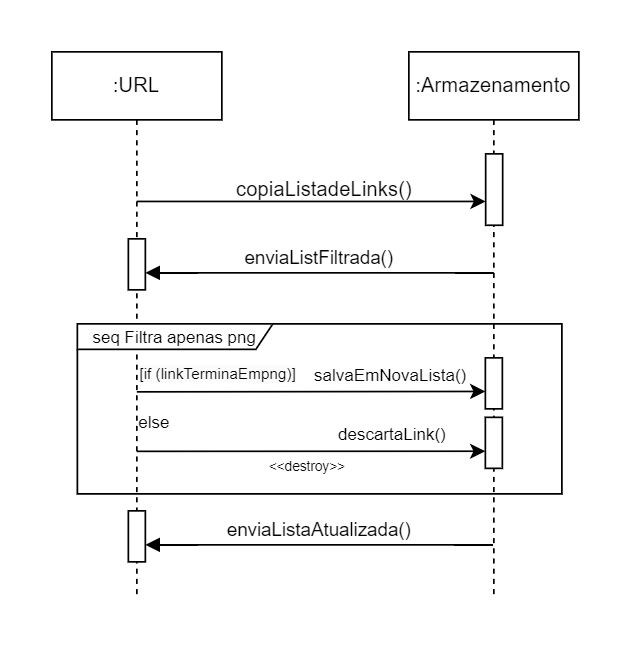

The diagram above was exported from draw.io. Its source (the exported page's mxGraphModel, read from the mxfile embedded in the PNG):
<mxGraphModel dx="456" dy="543" grid="1" gridSize="10" guides="1" tooltips="1" connect="1" arrows="1" fold="1" page="1" pageScale="1" pageWidth="850" pageHeight="1100" math="0" shadow="0">
  <root>
    <mxCell id="67mD0upH-mD1r5jVxu2I-0" />
    <mxCell id="67mD0upH-mD1r5jVxu2I-1" parent="67mD0upH-mD1r5jVxu2I-0" />
    <mxCell id="67mD0upH-mD1r5jVxu2I-2" style="edgeStyle=elbowEdgeStyle;rounded=0;orthogonalLoop=1;jettySize=auto;html=1;elbow=vertical;curved=0;exitX=0.02;exitY=1;exitDx=0;exitDy=0;exitPerimeter=0;" edge="1" parent="67mD0upH-mD1r5jVxu2I-1" target="67mD0upH-mD1r5jVxu2I-13">
      <mxGeometry relative="1" as="geometry">
        <mxPoint x="80" y="240" as="sourcePoint" />
      </mxGeometry>
    </mxCell>
    <mxCell id="67mD0upH-mD1r5jVxu2I-3" value="&lt;font style=&quot;font-size: 10px;&quot;&gt;salvaEmNovaLista()&lt;/font&gt;" style="edgeLabel;html=1;align=center;verticalAlign=middle;resizable=0;points=[];" vertex="1" connectable="0" parent="67mD0upH-mD1r5jVxu2I-2">
      <mxGeometry x="0.3382" relative="1" as="geometry">
        <mxPoint x="12" y="-10" as="offset" />
      </mxGeometry>
    </mxCell>
    <mxCell id="67mD0upH-mD1r5jVxu2I-4" value=":URL" style="shape=umlLifeline;perimeter=lifelinePerimeter;whiteSpace=wrap;html=1;container=0;dropTarget=0;collapsible=0;recursiveResize=0;outlineConnect=0;portConstraint=eastwest;newEdgeStyle={&quot;edgeStyle&quot;:&quot;elbowEdgeStyle&quot;,&quot;elbow&quot;:&quot;vertical&quot;,&quot;curved&quot;:0,&quot;rounded&quot;:0};" vertex="1" parent="67mD0upH-mD1r5jVxu2I-1">
      <mxGeometry x="30" y="40" width="100" height="320" as="geometry" />
    </mxCell>
    <mxCell id="67mD0upH-mD1r5jVxu2I-5" value="" style="html=1;points=[];perimeter=orthogonalPerimeter;outlineConnect=0;targetShapes=umlLifeline;portConstraint=eastwest;newEdgeStyle={&quot;edgeStyle&quot;:&quot;elbowEdgeStyle&quot;,&quot;elbow&quot;:&quot;vertical&quot;,&quot;curved&quot;:0,&quot;rounded&quot;:0};" vertex="1" parent="67mD0upH-mD1r5jVxu2I-4">
      <mxGeometry x="45" y="110" width="10" height="30" as="geometry" />
    </mxCell>
    <mxCell id="67mD0upH-mD1r5jVxu2I-6" value="" style="html=1;points=[];perimeter=orthogonalPerimeter;outlineConnect=0;targetShapes=umlLifeline;portConstraint=eastwest;newEdgeStyle={&quot;edgeStyle&quot;:&quot;elbowEdgeStyle&quot;,&quot;elbow&quot;:&quot;vertical&quot;,&quot;curved&quot;:0,&quot;rounded&quot;:0};" vertex="1" parent="67mD0upH-mD1r5jVxu2I-4">
      <mxGeometry x="45" y="270" width="10" height="30" as="geometry" />
    </mxCell>
    <mxCell id="67mD0upH-mD1r5jVxu2I-15" value="enviaListaAtualizada()" style="html=1;verticalAlign=bottom;endArrow=block;edgeStyle=elbowEdgeStyle;elbow=vertical;curved=0;rounded=0;" edge="1" parent="67mD0upH-mD1r5jVxu2I-4" target="67mD0upH-mD1r5jVxu2I-6">
      <mxGeometry x="-0.0018" relative="1" as="geometry">
        <mxPoint x="259.5" y="290" as="sourcePoint" />
        <Array as="points">
          <mxPoint x="145" y="290" />
        </Array>
        <mxPoint x="70" y="290" as="targetPoint" />
        <mxPoint as="offset" />
      </mxGeometry>
    </mxCell>
    <mxCell id="67mD0upH-mD1r5jVxu2I-7" value="&lt;div&gt;:Armazenamento&lt;/div&gt;" style="shape=umlLifeline;perimeter=lifelinePerimeter;whiteSpace=wrap;html=1;container=0;dropTarget=0;collapsible=0;recursiveResize=0;outlineConnect=0;portConstraint=eastwest;newEdgeStyle={&quot;edgeStyle&quot;:&quot;elbowEdgeStyle&quot;,&quot;elbow&quot;:&quot;vertical&quot;,&quot;curved&quot;:0,&quot;rounded&quot;:0};" vertex="1" parent="67mD0upH-mD1r5jVxu2I-1">
      <mxGeometry x="240" y="40" width="100" height="320" as="geometry" />
    </mxCell>
    <mxCell id="67mD0upH-mD1r5jVxu2I-8" value="" style="html=1;points=[];perimeter=orthogonalPerimeter;outlineConnect=0;targetShapes=umlLifeline;portConstraint=eastwest;newEdgeStyle={&quot;edgeStyle&quot;:&quot;elbowEdgeStyle&quot;,&quot;elbow&quot;:&quot;vertical&quot;,&quot;curved&quot;:0,&quot;rounded&quot;:0};" vertex="1" parent="67mD0upH-mD1r5jVxu2I-7">
      <mxGeometry x="45.19" y="60" width="10" height="42" as="geometry" />
    </mxCell>
    <mxCell id="JnYBulRKcUxSR9izFUjm-1" style="edgeStyle=elbowEdgeStyle;rounded=0;orthogonalLoop=1;jettySize=auto;html=1;elbow=vertical;curved=0;exitX=0.02;exitY=1;exitDx=0;exitDy=0;exitPerimeter=0;" edge="1" parent="67mD0upH-mD1r5jVxu2I-7" target="JnYBulRKcUxSR9izFUjm-3">
      <mxGeometry relative="1" as="geometry">
        <mxPoint x="-160" y="235" as="sourcePoint" />
      </mxGeometry>
    </mxCell>
    <mxCell id="JnYBulRKcUxSR9izFUjm-2" value="&lt;font style=&quot;font-size: 10px;&quot;&gt;descartaLink()&lt;/font&gt;" style="edgeLabel;html=1;align=center;verticalAlign=middle;resizable=0;points=[];" vertex="1" connectable="0" parent="JnYBulRKcUxSR9izFUjm-1">
      <mxGeometry x="0.3382" relative="1" as="geometry">
        <mxPoint x="12" y="-10" as="offset" />
      </mxGeometry>
    </mxCell>
    <mxCell id="JnYBulRKcUxSR9izFUjm-3" value="" style="html=1;points=[];perimeter=orthogonalPerimeter;outlineConnect=0;targetShapes=umlLifeline;portConstraint=eastwest;newEdgeStyle={&quot;edgeStyle&quot;:&quot;elbowEdgeStyle&quot;,&quot;elbow&quot;:&quot;vertical&quot;,&quot;curved&quot;:0,&quot;rounded&quot;:0};" vertex="1" parent="67mD0upH-mD1r5jVxu2I-7">
      <mxGeometry x="45" y="215" width="10" height="30" as="geometry" />
    </mxCell>
    <mxCell id="67mD0upH-mD1r5jVxu2I-9" value="enviaListFiltrada()" style="html=1;verticalAlign=bottom;endArrow=block;edgeStyle=elbowEdgeStyle;elbow=vertical;curved=0;rounded=0;" edge="1" parent="67mD0upH-mD1r5jVxu2I-1" target="67mD0upH-mD1r5jVxu2I-5">
      <mxGeometry relative="1" as="geometry">
        <mxPoint x="290" y="170" as="sourcePoint" />
        <Array as="points">
          <mxPoint x="185" y="170" />
        </Array>
        <mxPoint x="95" y="170" as="targetPoint" />
        <mxPoint as="offset" />
      </mxGeometry>
    </mxCell>
    <mxCell id="67mD0upH-mD1r5jVxu2I-10" value="copiaListadeLinks()" style="text;html=1;align=center;verticalAlign=middle;resizable=0;points=[];autosize=1;strokeColor=none;fillColor=none;" vertex="1" parent="67mD0upH-mD1r5jVxu2I-1">
      <mxGeometry x="125.19" y="106" width="130" height="30" as="geometry" />
    </mxCell>
    <mxCell id="67mD0upH-mD1r5jVxu2I-11" style="edgeStyle=elbowEdgeStyle;rounded=0;orthogonalLoop=1;jettySize=auto;html=1;elbow=vertical;curved=0;" edge="1" parent="67mD0upH-mD1r5jVxu2I-1" target="67mD0upH-mD1r5jVxu2I-8">
      <mxGeometry relative="1" as="geometry">
        <Array as="points">
          <mxPoint x="185.19" y="128" />
        </Array>
        <mxPoint x="80.00034482758616" y="128" as="sourcePoint" />
        <mxPoint x="120.19" y="128" as="targetPoint" />
      </mxGeometry>
    </mxCell>
    <mxCell id="67mD0upH-mD1r5jVxu2I-12" value="&lt;font style=&quot;font-size: 10px;&quot;&gt;seq Filtra apenas png&lt;/font&gt;" style="shape=umlFrame;whiteSpace=wrap;html=1;pointerEvents=0;width=115;height=15;" vertex="1" parent="67mD0upH-mD1r5jVxu2I-1">
      <mxGeometry x="45" y="200" width="285" height="100" as="geometry" />
    </mxCell>
    <mxCell id="67mD0upH-mD1r5jVxu2I-13" value="" style="html=1;points=[];perimeter=orthogonalPerimeter;outlineConnect=0;targetShapes=umlLifeline;portConstraint=eastwest;newEdgeStyle={&quot;edgeStyle&quot;:&quot;elbowEdgeStyle&quot;,&quot;elbow&quot;:&quot;vertical&quot;,&quot;curved&quot;:0,&quot;rounded&quot;:0};" vertex="1" parent="67mD0upH-mD1r5jVxu2I-1">
      <mxGeometry x="285" y="220" width="10" height="30" as="geometry" />
    </mxCell>
    <mxCell id="67mD0upH-mD1r5jVxu2I-14" value="&lt;span style=&quot;color: rgb(0, 0, 0); font-family: Helvetica; font-size: 9px; font-style: normal; font-variant-ligatures: normal; font-variant-caps: normal; font-weight: 400; letter-spacing: normal; orphans: 2; text-align: center; text-indent: 0px; text-transform: none; widows: 2; word-spacing: 0px; -webkit-text-stroke-width: 0px; white-space: nowrap; background-color: rgb(251, 251, 251); text-decoration-thickness: initial; text-decoration-style: initial; text-decoration-color: initial; display: inline !important; float: none;&quot;&gt;[if (linkTerminaEmpng)]&lt;/span&gt;" style="text;whiteSpace=wrap;html=1;" vertex="1" parent="67mD0upH-mD1r5jVxu2I-1">
      <mxGeometry x="80" y="215" width="110" height="40" as="geometry" />
    </mxCell>
    <mxCell id="JnYBulRKcUxSR9izFUjm-0" value="&lt;font style=&quot;font-size: 10px;&quot;&gt;else&lt;/font&gt;" style="text;html=1;align=center;verticalAlign=middle;resizable=0;points=[];autosize=1;strokeColor=none;fillColor=none;" vertex="1" parent="67mD0upH-mD1r5jVxu2I-1">
      <mxGeometry x="70" y="243" width="40" height="30" as="geometry" />
    </mxCell>
    <mxCell id="3nk6S7PXV8XroE_B7Xop-0" value="&lt;font style=&quot;font-size: 8px;&quot;&gt;&amp;lt;&amp;lt;destroy&amp;gt;&amp;gt;&lt;/font&gt;" style="text;html=1;align=center;verticalAlign=middle;resizable=0;points=[];autosize=1;strokeColor=none;fillColor=none;" vertex="1" parent="67mD0upH-mD1r5jVxu2I-1">
      <mxGeometry x="145" y="268" width="70" height="30" as="geometry" />
    </mxCell>
  </root>
</mxGraphModel>